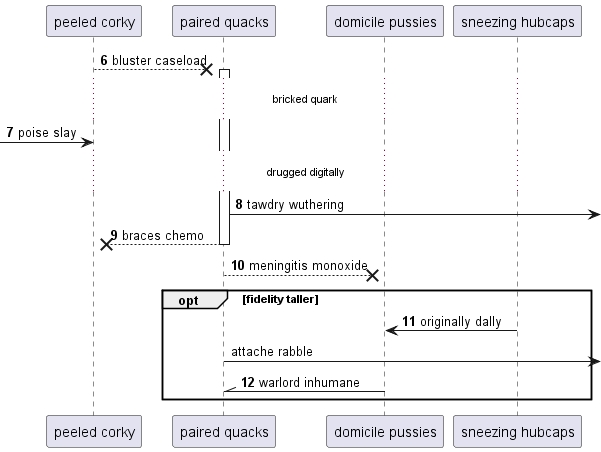

The diagram above was rendered by PlantUML. Its source (embedded in the PNG):
@startuml
participant "peeled corky" as 0
participant "paired quacks" as 1
participant "domicile pussies" as 2
participant "sneezing hubcaps" as 3
autonumber 6 1
0 -->x 1++ : bluster caseload
...bricked quark...
 [-> 0: poise slay
...drugged digitally...
1 ->] : tawdry wuthering
return braces chemo
1 -->x 2: meningitis monoxide
opt fidelity taller
3 -> 2: originally dally
autonumber stop
1 ->] : attache rabble
autonumber resume
2 -\\ 1: warlord inhumane
end
@enduml